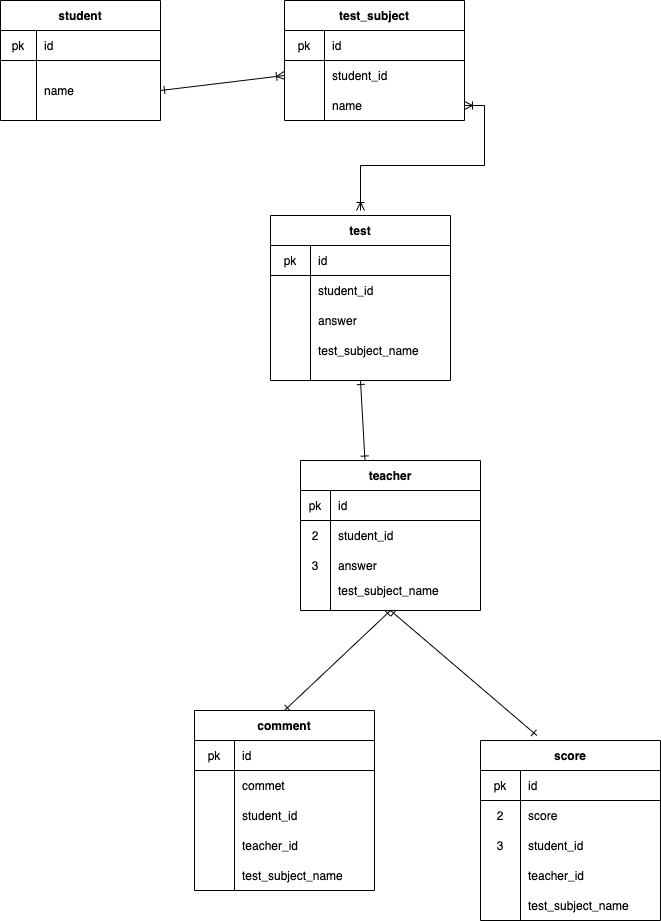

The diagram above was exported from draw.io. Its source (the exported page's mxGraphModel, read from the mxfile embedded in the PNG):
<mxGraphModel dx="476" dy="776" grid="1" gridSize="10" guides="1" tooltips="1" connect="1" arrows="1" fold="1" page="1" pageScale="1" pageWidth="827" pageHeight="1169" math="0" shadow="0">
  <root>
    <mxCell id="0" />
    <mxCell id="1" parent="0" />
    <mxCell id="103" style="edgeStyle=none;rounded=0;orthogonalLoop=1;jettySize=auto;html=1;exitX=0.5;exitY=1;exitDx=0;exitDy=0;entryX=0.5;entryY=0;entryDx=0;entryDy=0;startArrow=ERone;startFill=0;endArrow=ERone;endFill=0;" parent="1" source="12" target="32" edge="1">
      <mxGeometry relative="1" as="geometry" />
    </mxCell>
    <mxCell id="104" style="edgeStyle=none;rounded=0;orthogonalLoop=1;jettySize=auto;html=1;exitX=0.5;exitY=1;exitDx=0;exitDy=0;entryX=0.313;entryY=-0.028;entryDx=0;entryDy=0;entryPerimeter=0;startArrow=ERone;startFill=0;endArrow=ERone;endFill=0;" parent="1" source="12" target="42" edge="1">
      <mxGeometry relative="1" as="geometry" />
    </mxCell>
    <mxCell id="12" value="teacher" style="shape=table;startSize=30;container=1;collapsible=0;childLayout=tableLayout;fixedRows=1;rowLines=0;fontStyle=1;align=center;" parent="1" vertex="1">
      <mxGeometry x="340" y="500" width="180" height="150" as="geometry" />
    </mxCell>
    <mxCell id="13" value="" style="shape=partialRectangle;html=1;whiteSpace=wrap;collapsible=0;dropTarget=0;pointerEvents=0;fillColor=none;top=0;left=0;bottom=1;right=0;points=[[0,0.5],[1,0.5]];portConstraint=eastwest;" parent="12" vertex="1">
      <mxGeometry y="30" width="180" height="30" as="geometry" />
    </mxCell>
    <mxCell id="14" value="pk" style="shape=partialRectangle;html=1;whiteSpace=wrap;connectable=0;fillColor=none;top=0;left=0;bottom=0;right=0;overflow=hidden;" parent="13" vertex="1">
      <mxGeometry width="30" height="30" as="geometry" />
    </mxCell>
    <mxCell id="15" value="id" style="shape=partialRectangle;html=1;whiteSpace=wrap;connectable=0;fillColor=none;top=0;left=0;bottom=0;right=0;align=left;spacingLeft=6;overflow=hidden;" parent="13" vertex="1">
      <mxGeometry x="30" width="150" height="30" as="geometry" />
    </mxCell>
    <mxCell id="16" value="" style="shape=partialRectangle;html=1;whiteSpace=wrap;collapsible=0;dropTarget=0;pointerEvents=0;fillColor=none;top=0;left=0;bottom=0;right=0;points=[[0,0.5],[1,0.5]];portConstraint=eastwest;" parent="12" vertex="1">
      <mxGeometry y="60" width="180" height="30" as="geometry" />
    </mxCell>
    <mxCell id="17" value="2" style="shape=partialRectangle;html=1;whiteSpace=wrap;connectable=0;fillColor=none;top=0;left=0;bottom=0;right=0;overflow=hidden;" parent="16" vertex="1">
      <mxGeometry width="30" height="30" as="geometry" />
    </mxCell>
    <mxCell id="18" value="student_id" style="shape=partialRectangle;html=1;whiteSpace=wrap;connectable=0;fillColor=none;top=0;left=0;bottom=0;right=0;align=left;spacingLeft=6;overflow=hidden;" parent="16" vertex="1">
      <mxGeometry x="30" width="150" height="30" as="geometry" />
    </mxCell>
    <mxCell id="19" value="" style="shape=partialRectangle;html=1;whiteSpace=wrap;collapsible=0;dropTarget=0;pointerEvents=0;fillColor=none;top=0;left=0;bottom=0;right=0;points=[[0,0.5],[1,0.5]];portConstraint=eastwest;" parent="12" vertex="1">
      <mxGeometry y="90" width="180" height="30" as="geometry" />
    </mxCell>
    <mxCell id="20" value="3" style="shape=partialRectangle;html=1;whiteSpace=wrap;connectable=0;fillColor=none;top=0;left=0;bottom=0;right=0;overflow=hidden;" parent="19" vertex="1">
      <mxGeometry width="30" height="30" as="geometry" />
    </mxCell>
    <mxCell id="21" value="answer" style="shape=partialRectangle;html=1;whiteSpace=wrap;connectable=0;fillColor=none;top=0;left=0;bottom=0;right=0;align=left;spacingLeft=6;overflow=hidden;" parent="19" vertex="1">
      <mxGeometry x="30" width="150" height="30" as="geometry" />
    </mxCell>
    <mxCell id="173" value="" style="shape=partialRectangle;html=1;whiteSpace=wrap;collapsible=0;dropTarget=0;pointerEvents=0;fillColor=none;top=0;left=0;bottom=0;right=0;points=[[0,0.5],[1,0.5]];portConstraint=eastwest;" vertex="1" parent="12">
      <mxGeometry y="120" width="180" height="20" as="geometry" />
    </mxCell>
    <mxCell id="174" value="" style="shape=partialRectangle;html=1;whiteSpace=wrap;connectable=0;fillColor=none;top=0;left=0;bottom=0;right=0;overflow=hidden;" vertex="1" parent="173">
      <mxGeometry width="30" height="20" as="geometry" />
    </mxCell>
    <mxCell id="175" value="test_subject_name" style="shape=partialRectangle;html=1;whiteSpace=wrap;connectable=0;fillColor=none;top=0;left=0;bottom=0;right=0;align=left;spacingLeft=6;overflow=hidden;" vertex="1" parent="173">
      <mxGeometry x="30" width="150" height="20" as="geometry" />
    </mxCell>
    <mxCell id="22" value="test_subject" style="shape=table;startSize=30;container=1;collapsible=0;childLayout=tableLayout;fixedRows=1;rowLines=0;fontStyle=1;align=center;" parent="1" vertex="1">
      <mxGeometry x="324" y="40" width="180" height="120" as="geometry" />
    </mxCell>
    <mxCell id="23" value="" style="shape=partialRectangle;html=1;whiteSpace=wrap;collapsible=0;dropTarget=0;pointerEvents=0;fillColor=none;top=0;left=0;bottom=1;right=0;points=[[0,0.5],[1,0.5]];portConstraint=eastwest;" parent="22" vertex="1">
      <mxGeometry y="30" width="180" height="30" as="geometry" />
    </mxCell>
    <mxCell id="24" value="pk" style="shape=partialRectangle;html=1;whiteSpace=wrap;connectable=0;fillColor=none;top=0;left=0;bottom=0;right=0;overflow=hidden;" parent="23" vertex="1">
      <mxGeometry width="40" height="30" as="geometry" />
    </mxCell>
    <mxCell id="25" value="id" style="shape=partialRectangle;html=1;whiteSpace=wrap;connectable=0;fillColor=none;top=0;left=0;bottom=0;right=0;align=left;spacingLeft=6;overflow=hidden;" parent="23" vertex="1">
      <mxGeometry x="40" width="140" height="30" as="geometry" />
    </mxCell>
    <mxCell id="26" value="" style="shape=partialRectangle;html=1;whiteSpace=wrap;collapsible=0;dropTarget=0;pointerEvents=0;fillColor=none;top=0;left=0;bottom=0;right=0;points=[[0,0.5],[1,0.5]];portConstraint=eastwest;" parent="22" vertex="1">
      <mxGeometry y="60" width="180" height="30" as="geometry" />
    </mxCell>
    <mxCell id="27" value="" style="shape=partialRectangle;html=1;whiteSpace=wrap;connectable=0;fillColor=none;top=0;left=0;bottom=0;right=0;overflow=hidden;" parent="26" vertex="1">
      <mxGeometry width="40" height="30" as="geometry" />
    </mxCell>
    <mxCell id="28" value="student_id" style="shape=partialRectangle;html=1;whiteSpace=wrap;connectable=0;fillColor=none;top=0;left=0;bottom=0;right=0;align=left;spacingLeft=6;overflow=hidden;" parent="26" vertex="1">
      <mxGeometry x="40" width="140" height="30" as="geometry" />
    </mxCell>
    <mxCell id="156" value="" style="shape=partialRectangle;html=1;whiteSpace=wrap;collapsible=0;dropTarget=0;pointerEvents=0;fillColor=none;top=0;left=0;bottom=0;right=0;points=[[0,0.5],[1,0.5]];portConstraint=eastwest;" vertex="1" parent="22">
      <mxGeometry y="90" width="180" height="30" as="geometry" />
    </mxCell>
    <mxCell id="157" value="" style="shape=partialRectangle;html=1;whiteSpace=wrap;connectable=0;fillColor=none;top=0;left=0;bottom=0;right=0;overflow=hidden;" vertex="1" parent="156">
      <mxGeometry width="40" height="30" as="geometry" />
    </mxCell>
    <mxCell id="158" value="name" style="shape=partialRectangle;html=1;whiteSpace=wrap;connectable=0;fillColor=none;top=0;left=0;bottom=0;right=0;align=left;spacingLeft=6;overflow=hidden;" vertex="1" parent="156">
      <mxGeometry x="40" width="140" height="30" as="geometry" />
    </mxCell>
    <mxCell id="32" value="comment" style="shape=table;startSize=30;container=1;collapsible=0;childLayout=tableLayout;fixedRows=1;rowLines=0;fontStyle=1;align=center;" parent="1" vertex="1">
      <mxGeometry x="234" y="750" width="180" height="180" as="geometry" />
    </mxCell>
    <mxCell id="33" value="" style="shape=partialRectangle;html=1;whiteSpace=wrap;collapsible=0;dropTarget=0;pointerEvents=0;fillColor=none;top=0;left=0;bottom=1;right=0;points=[[0,0.5],[1,0.5]];portConstraint=eastwest;" parent="32" vertex="1">
      <mxGeometry y="30" width="180" height="30" as="geometry" />
    </mxCell>
    <mxCell id="34" value="pk" style="shape=partialRectangle;html=1;whiteSpace=wrap;connectable=0;fillColor=none;top=0;left=0;bottom=0;right=0;overflow=hidden;" parent="33" vertex="1">
      <mxGeometry width="40" height="30" as="geometry" />
    </mxCell>
    <mxCell id="35" value="id" style="shape=partialRectangle;html=1;whiteSpace=wrap;connectable=0;fillColor=none;top=0;left=0;bottom=0;right=0;align=left;spacingLeft=6;overflow=hidden;" parent="33" vertex="1">
      <mxGeometry x="40" width="140" height="30" as="geometry" />
    </mxCell>
    <mxCell id="36" value="" style="shape=partialRectangle;html=1;whiteSpace=wrap;collapsible=0;dropTarget=0;pointerEvents=0;fillColor=none;top=0;left=0;bottom=0;right=0;points=[[0,0.5],[1,0.5]];portConstraint=eastwest;" parent="32" vertex="1">
      <mxGeometry y="60" width="180" height="30" as="geometry" />
    </mxCell>
    <mxCell id="37" value="" style="shape=partialRectangle;html=1;whiteSpace=wrap;connectable=0;fillColor=none;top=0;left=0;bottom=0;right=0;overflow=hidden;" parent="36" vertex="1">
      <mxGeometry width="40" height="30" as="geometry" />
    </mxCell>
    <mxCell id="38" value="commet" style="shape=partialRectangle;html=1;whiteSpace=wrap;connectable=0;fillColor=none;top=0;left=0;bottom=0;right=0;align=left;spacingLeft=6;overflow=hidden;" parent="36" vertex="1">
      <mxGeometry x="40" width="140" height="30" as="geometry" />
    </mxCell>
    <mxCell id="39" value="" style="shape=partialRectangle;html=1;whiteSpace=wrap;collapsible=0;dropTarget=0;pointerEvents=0;fillColor=none;top=0;left=0;bottom=0;right=0;points=[[0,0.5],[1,0.5]];portConstraint=eastwest;" parent="32" vertex="1">
      <mxGeometry y="90" width="180" height="30" as="geometry" />
    </mxCell>
    <mxCell id="40" value="" style="shape=partialRectangle;html=1;whiteSpace=wrap;connectable=0;fillColor=none;top=0;left=0;bottom=0;right=0;overflow=hidden;" parent="39" vertex="1">
      <mxGeometry width="40" height="30" as="geometry" />
    </mxCell>
    <mxCell id="41" value="student_id" style="shape=partialRectangle;html=1;whiteSpace=wrap;connectable=0;fillColor=none;top=0;left=0;bottom=0;right=0;align=left;spacingLeft=6;overflow=hidden;" parent="39" vertex="1">
      <mxGeometry x="40" width="140" height="30" as="geometry" />
    </mxCell>
    <mxCell id="121" value="" style="shape=partialRectangle;html=1;whiteSpace=wrap;collapsible=0;dropTarget=0;pointerEvents=0;fillColor=none;top=0;left=0;bottom=0;right=0;points=[[0,0.5],[1,0.5]];portConstraint=eastwest;" parent="32" vertex="1">
      <mxGeometry y="120" width="180" height="30" as="geometry" />
    </mxCell>
    <mxCell id="122" value="" style="shape=partialRectangle;html=1;whiteSpace=wrap;connectable=0;fillColor=none;top=0;left=0;bottom=0;right=0;overflow=hidden;" parent="121" vertex="1">
      <mxGeometry width="40" height="30" as="geometry" />
    </mxCell>
    <mxCell id="123" value="teacher_id" style="shape=partialRectangle;html=1;whiteSpace=wrap;connectable=0;fillColor=none;top=0;left=0;bottom=0;right=0;align=left;spacingLeft=6;overflow=hidden;" parent="121" vertex="1">
      <mxGeometry x="40" width="140" height="30" as="geometry" />
    </mxCell>
    <mxCell id="189" value="" style="shape=partialRectangle;html=1;whiteSpace=wrap;collapsible=0;dropTarget=0;pointerEvents=0;fillColor=none;top=0;left=0;bottom=0;right=0;points=[[0,0.5],[1,0.5]];portConstraint=eastwest;" vertex="1" parent="32">
      <mxGeometry y="150" width="180" height="30" as="geometry" />
    </mxCell>
    <mxCell id="190" value="" style="shape=partialRectangle;html=1;whiteSpace=wrap;connectable=0;fillColor=none;top=0;left=0;bottom=0;right=0;overflow=hidden;" vertex="1" parent="189">
      <mxGeometry width="40" height="30" as="geometry" />
    </mxCell>
    <mxCell id="191" value="test_subject_name" style="shape=partialRectangle;html=1;whiteSpace=wrap;connectable=0;fillColor=none;top=0;left=0;bottom=0;right=0;align=left;spacingLeft=6;overflow=hidden;" vertex="1" parent="189">
      <mxGeometry x="40" width="140" height="30" as="geometry" />
    </mxCell>
    <mxCell id="42" value="score" style="shape=table;startSize=30;container=1;collapsible=0;childLayout=tableLayout;fixedRows=1;rowLines=0;fontStyle=1;align=center;" parent="1" vertex="1">
      <mxGeometry x="520" y="780" width="180" height="180" as="geometry" />
    </mxCell>
    <mxCell id="43" value="" style="shape=partialRectangle;html=1;whiteSpace=wrap;collapsible=0;dropTarget=0;pointerEvents=0;fillColor=none;top=0;left=0;bottom=1;right=0;points=[[0,0.5],[1,0.5]];portConstraint=eastwest;" parent="42" vertex="1">
      <mxGeometry y="30" width="180" height="30" as="geometry" />
    </mxCell>
    <mxCell id="44" value="pk" style="shape=partialRectangle;html=1;whiteSpace=wrap;connectable=0;fillColor=none;top=0;left=0;bottom=0;right=0;overflow=hidden;" parent="43" vertex="1">
      <mxGeometry width="40" height="30" as="geometry" />
    </mxCell>
    <mxCell id="45" value="id" style="shape=partialRectangle;html=1;whiteSpace=wrap;connectable=0;fillColor=none;top=0;left=0;bottom=0;right=0;align=left;spacingLeft=6;overflow=hidden;" parent="43" vertex="1">
      <mxGeometry x="40" width="140" height="30" as="geometry" />
    </mxCell>
    <mxCell id="46" value="" style="shape=partialRectangle;html=1;whiteSpace=wrap;collapsible=0;dropTarget=0;pointerEvents=0;fillColor=none;top=0;left=0;bottom=0;right=0;points=[[0,0.5],[1,0.5]];portConstraint=eastwest;" parent="42" vertex="1">
      <mxGeometry y="60" width="180" height="30" as="geometry" />
    </mxCell>
    <mxCell id="47" value="2" style="shape=partialRectangle;html=1;whiteSpace=wrap;connectable=0;fillColor=none;top=0;left=0;bottom=0;right=0;overflow=hidden;" parent="46" vertex="1">
      <mxGeometry width="40" height="30" as="geometry" />
    </mxCell>
    <mxCell id="48" value="score" style="shape=partialRectangle;html=1;whiteSpace=wrap;connectable=0;fillColor=none;top=0;left=0;bottom=0;right=0;align=left;spacingLeft=6;overflow=hidden;" parent="46" vertex="1">
      <mxGeometry x="40" width="140" height="30" as="geometry" />
    </mxCell>
    <mxCell id="49" value="" style="shape=partialRectangle;html=1;whiteSpace=wrap;collapsible=0;dropTarget=0;pointerEvents=0;fillColor=none;top=0;left=0;bottom=0;right=0;points=[[0,0.5],[1,0.5]];portConstraint=eastwest;" parent="42" vertex="1">
      <mxGeometry y="90" width="180" height="30" as="geometry" />
    </mxCell>
    <mxCell id="50" value="3" style="shape=partialRectangle;html=1;whiteSpace=wrap;connectable=0;fillColor=none;top=0;left=0;bottom=0;right=0;overflow=hidden;" parent="49" vertex="1">
      <mxGeometry width="40" height="30" as="geometry" />
    </mxCell>
    <mxCell id="51" value="student_id" style="shape=partialRectangle;html=1;whiteSpace=wrap;connectable=0;fillColor=none;top=0;left=0;bottom=0;right=0;align=left;spacingLeft=6;overflow=hidden;" parent="49" vertex="1">
      <mxGeometry x="40" width="140" height="30" as="geometry" />
    </mxCell>
    <mxCell id="124" value="" style="shape=partialRectangle;html=1;whiteSpace=wrap;collapsible=0;dropTarget=0;pointerEvents=0;fillColor=none;top=0;left=0;bottom=0;right=0;points=[[0,0.5],[1,0.5]];portConstraint=eastwest;" parent="42" vertex="1">
      <mxGeometry y="120" width="180" height="30" as="geometry" />
    </mxCell>
    <mxCell id="125" value="" style="shape=partialRectangle;html=1;whiteSpace=wrap;connectable=0;fillColor=none;top=0;left=0;bottom=0;right=0;overflow=hidden;" parent="124" vertex="1">
      <mxGeometry width="40" height="30" as="geometry" />
    </mxCell>
    <mxCell id="126" value="teacher_id" style="shape=partialRectangle;html=1;whiteSpace=wrap;connectable=0;fillColor=none;top=0;left=0;bottom=0;right=0;align=left;spacingLeft=6;overflow=hidden;" parent="124" vertex="1">
      <mxGeometry x="40" width="140" height="30" as="geometry" />
    </mxCell>
    <mxCell id="192" value="" style="shape=partialRectangle;html=1;whiteSpace=wrap;collapsible=0;dropTarget=0;pointerEvents=0;fillColor=none;top=0;left=0;bottom=0;right=0;points=[[0,0.5],[1,0.5]];portConstraint=eastwest;" vertex="1" parent="42">
      <mxGeometry y="150" width="180" height="30" as="geometry" />
    </mxCell>
    <mxCell id="193" value="" style="shape=partialRectangle;html=1;whiteSpace=wrap;connectable=0;fillColor=none;top=0;left=0;bottom=0;right=0;overflow=hidden;" vertex="1" parent="192">
      <mxGeometry width="40" height="30" as="geometry" />
    </mxCell>
    <mxCell id="194" value="test_subject_name" style="shape=partialRectangle;html=1;whiteSpace=wrap;connectable=0;fillColor=none;top=0;left=0;bottom=0;right=0;align=left;spacingLeft=6;overflow=hidden;" vertex="1" parent="192">
      <mxGeometry x="40" width="140" height="30" as="geometry" />
    </mxCell>
    <mxCell id="52" value="student" style="shape=table;startSize=30;container=1;collapsible=0;childLayout=tableLayout;fixedRows=1;rowLines=0;fontStyle=1;align=center;" parent="1" vertex="1">
      <mxGeometry x="40" y="40" width="160" height="120" as="geometry" />
    </mxCell>
    <mxCell id="53" value="" style="shape=partialRectangle;html=1;whiteSpace=wrap;collapsible=0;dropTarget=0;pointerEvents=0;fillColor=none;top=0;left=0;bottom=1;right=0;points=[[0,0.5],[1,0.5]];portConstraint=eastwest;" parent="52" vertex="1">
      <mxGeometry y="30" width="160" height="30" as="geometry" />
    </mxCell>
    <mxCell id="54" value="pk" style="shape=partialRectangle;html=1;whiteSpace=wrap;connectable=0;fillColor=none;top=0;left=0;bottom=0;right=0;overflow=hidden;" parent="53" vertex="1">
      <mxGeometry width="36" height="30" as="geometry" />
    </mxCell>
    <mxCell id="55" value="id" style="shape=partialRectangle;html=1;whiteSpace=wrap;connectable=0;fillColor=none;top=0;left=0;bottom=0;right=0;align=left;spacingLeft=6;overflow=hidden;" parent="53" vertex="1">
      <mxGeometry x="36" width="124" height="30" as="geometry" />
    </mxCell>
    <mxCell id="56" value="" style="shape=partialRectangle;html=1;whiteSpace=wrap;collapsible=0;dropTarget=0;pointerEvents=0;fillColor=none;top=0;left=0;bottom=0;right=0;points=[[0,0.5],[1,0.5]];portConstraint=eastwest;" parent="52" vertex="1">
      <mxGeometry y="60" width="160" height="60" as="geometry" />
    </mxCell>
    <mxCell id="57" value="" style="shape=partialRectangle;html=1;whiteSpace=wrap;connectable=0;fillColor=none;top=0;left=0;bottom=0;right=0;overflow=hidden;" parent="56" vertex="1">
      <mxGeometry width="36" height="60" as="geometry" />
    </mxCell>
    <mxCell id="58" value="name" style="shape=partialRectangle;html=1;whiteSpace=wrap;connectable=0;fillColor=none;top=0;left=0;bottom=0;right=0;align=left;spacingLeft=6;overflow=hidden;" parent="56" vertex="1">
      <mxGeometry x="36" width="124" height="60" as="geometry" />
    </mxCell>
    <mxCell id="99" style="edgeStyle=none;rounded=0;orthogonalLoop=1;jettySize=auto;html=1;exitX=0.5;exitY=1;exitDx=0;exitDy=0;entryX=0.358;entryY=-0.003;entryDx=0;entryDy=0;entryPerimeter=0;startArrow=ERone;startFill=0;endArrow=ERone;endFill=0;" parent="1" source="76" target="12" edge="1">
      <mxGeometry relative="1" as="geometry" />
    </mxCell>
    <mxCell id="76" value="test" style="shape=table;startSize=30;container=1;collapsible=0;childLayout=tableLayout;fixedRows=1;rowLines=0;fontStyle=1;align=center;" parent="1" vertex="1">
      <mxGeometry x="310" y="255" width="180" height="165" as="geometry" />
    </mxCell>
    <mxCell id="77" value="" style="shape=partialRectangle;html=1;whiteSpace=wrap;collapsible=0;dropTarget=0;pointerEvents=0;fillColor=none;top=0;left=0;bottom=1;right=0;points=[[0,0.5],[1,0.5]];portConstraint=eastwest;" parent="76" vertex="1">
      <mxGeometry y="30" width="180" height="30" as="geometry" />
    </mxCell>
    <mxCell id="78" value="pk" style="shape=partialRectangle;html=1;whiteSpace=wrap;connectable=0;fillColor=none;top=0;left=0;bottom=0;right=0;overflow=hidden;" parent="77" vertex="1">
      <mxGeometry width="40" height="30" as="geometry" />
    </mxCell>
    <mxCell id="79" value="id" style="shape=partialRectangle;html=1;whiteSpace=wrap;connectable=0;fillColor=none;top=0;left=0;bottom=0;right=0;align=left;spacingLeft=6;overflow=hidden;" parent="77" vertex="1">
      <mxGeometry x="40" width="140" height="30" as="geometry" />
    </mxCell>
    <mxCell id="93" value="" style="shape=partialRectangle;html=1;whiteSpace=wrap;collapsible=0;dropTarget=0;pointerEvents=0;fillColor=none;top=0;left=0;bottom=0;right=0;points=[[0,0.5],[1,0.5]];portConstraint=eastwest;" parent="76" vertex="1">
      <mxGeometry y="60" width="180" height="30" as="geometry" />
    </mxCell>
    <mxCell id="94" value="" style="shape=partialRectangle;html=1;whiteSpace=wrap;connectable=0;fillColor=none;top=0;left=0;bottom=0;right=0;overflow=hidden;" parent="93" vertex="1">
      <mxGeometry width="40" height="30" as="geometry" />
    </mxCell>
    <mxCell id="95" value="student_id" style="shape=partialRectangle;html=1;whiteSpace=wrap;connectable=0;fillColor=none;top=0;left=0;bottom=0;right=0;align=left;spacingLeft=6;overflow=hidden;" parent="93" vertex="1">
      <mxGeometry x="40" width="140" height="30" as="geometry" />
    </mxCell>
    <mxCell id="105" value="" style="shape=partialRectangle;html=1;whiteSpace=wrap;collapsible=0;dropTarget=0;pointerEvents=0;fillColor=none;top=0;left=0;bottom=0;right=0;points=[[0,0.5],[1,0.5]];portConstraint=eastwest;" parent="76" vertex="1">
      <mxGeometry y="90" width="180" height="30" as="geometry" />
    </mxCell>
    <mxCell id="106" value="" style="shape=partialRectangle;html=1;whiteSpace=wrap;connectable=0;fillColor=none;top=0;left=0;bottom=0;right=0;overflow=hidden;" parent="105" vertex="1">
      <mxGeometry width="40" height="30" as="geometry" />
    </mxCell>
    <mxCell id="107" value="answer" style="shape=partialRectangle;html=1;whiteSpace=wrap;connectable=0;fillColor=none;top=0;left=0;bottom=0;right=0;align=left;spacingLeft=6;overflow=hidden;" parent="105" vertex="1">
      <mxGeometry x="40" width="140" height="30" as="geometry" />
    </mxCell>
    <mxCell id="169" value="" style="shape=partialRectangle;html=1;whiteSpace=wrap;collapsible=0;dropTarget=0;pointerEvents=0;fillColor=none;top=0;left=0;bottom=0;right=0;points=[[0,0.5],[1,0.5]];portConstraint=eastwest;" vertex="1" parent="76">
      <mxGeometry y="120" width="180" height="30" as="geometry" />
    </mxCell>
    <mxCell id="170" value="" style="shape=partialRectangle;html=1;whiteSpace=wrap;connectable=0;fillColor=none;top=0;left=0;bottom=0;right=0;overflow=hidden;" vertex="1" parent="169">
      <mxGeometry width="40" height="30" as="geometry" />
    </mxCell>
    <mxCell id="171" value="test_subject_name" style="shape=partialRectangle;html=1;whiteSpace=wrap;connectable=0;fillColor=none;top=0;left=0;bottom=0;right=0;align=left;spacingLeft=6;overflow=hidden;" vertex="1" parent="169">
      <mxGeometry x="40" width="140" height="30" as="geometry" />
    </mxCell>
    <mxCell id="96" style="edgeStyle=none;rounded=0;orthogonalLoop=1;jettySize=auto;html=1;exitX=1;exitY=0.5;exitDx=0;exitDy=0;entryX=0;entryY=0.5;entryDx=0;entryDy=0;startArrow=ERone;startFill=0;endArrow=ERoneToMany;endFill=0;" parent="1" source="56" target="26" edge="1">
      <mxGeometry relative="1" as="geometry" />
    </mxCell>
    <mxCell id="195" style="edgeStyle=orthogonalEdgeStyle;rounded=0;orthogonalLoop=1;jettySize=auto;html=1;exitX=1;exitY=0.5;exitDx=0;exitDy=0;startArrow=ERoneToMany;startFill=0;endArrow=ERoneToMany;endFill=0;" edge="1" parent="1" source="156">
      <mxGeometry relative="1" as="geometry">
        <mxPoint x="400" y="250" as="targetPoint" />
      </mxGeometry>
    </mxCell>
  </root>
</mxGraphModel>